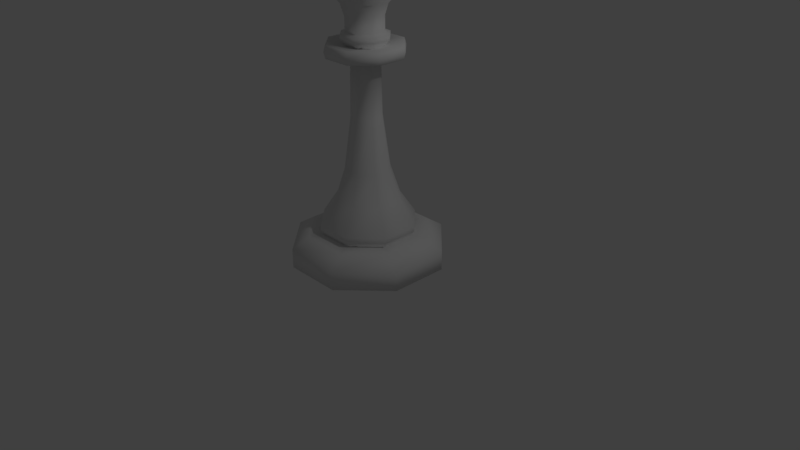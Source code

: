 # Source: basicwhitequeenmodel.blend  (saved by Blender 2.79.0; exported with 4.5.12 LTS)
import bpy
from mathutils import Matrix  # noqa: F401  (used for matrix-valued properties, if any)

bpy.ops.wm.read_factory_settings(use_empty=True)
scene = bpy.context.scene
scene.name = 'Scene'

# ---- collections
col_collection_1 = bpy.data.collections.new('Collection 1'); scene.collection.children.link(col_collection_1)

# ---- materials (node trees are filled in below, after node groups)
mat_mainmaterial = bpy.data.materials.new('MainMaterial')
mat_mainmaterial.alpha_threshold = 0.0
mat_mainmaterial.use_transparent_shadow = False
mat_mainmaterial.roughness = 0.5

# ---- material node trees

# ---- world
world_world = bpy.data.worlds.new('World'); scene.world = world_world
world_world.color = (0.05088, 0.05088, 0.05088)
world_world.use_sun_shadow = False
world_world.sun_shadow_jitter_overblur = 0.0
world_world.cycles.sampling_method = 'MANUAL'

# ---- cameras
cam_camera = bpy.data.cameras.new('Camera')
cam_camera.clip_end = 100.0
cam_camera.lens = 35.0
cam_camera.sensor_width = 32.0
cam_camera.sensor_height = 18.0
cam_camera.ortho_scale = 7.314
cam_camera.dof.focus_distance = 0.0
cam_camera.dof.aperture_fstop = 128.0

# ---- lights
light_lamp = bpy.data.lights.new('Lamp', 'POINT')
light_lamp.transmission_factor = 0.0
light_lamp.cutoff_distance = 30.0
light_lamp.energy = 100.0
light_lamp.shadow_buffer_clip_start = 1.001
light_lamp.shadow_soft_size = 0.1
light_lamp.shadow_maximum_resolution = 0.006
light_lamp.use_absolute_resolution = True

# ---- meshes
me_cylinder = bpy.data.meshes.new('Cylinder')
me_cylinder.from_pydata([(-0.3827, -4.038e-08, -0.9239), (-0.3827, 0.25, -0.9239), (0.3827, -4.038e-08, -0.9239), (0.3827, 0.25, -0.9239), (0.9239, -1.673e-08, -0.3827), (0.9239, 0.25, -0.3827), (0.9239, 1.673e-08, 0.3827), (0.9239, 0.25, 0.3827), (0.3827, 4.038e-08, 0.9239), (0.3827, 0.25, 0.9239), (-0.3827, 4.038e-08, 0.9239), (-0.3827, 0.25, 0.9239), (-0.9239, 1.673e-08, 0.3827), (-0.9239, 0.25, 0.3827), (-0.9239, -1.673e-08, -0.3827), (-0.9239, 0.25, -0.3827), (0.2978, 0.3843, -0.7189), (-0.2978, 0.3843, -0.7189), (0.7189, 0.3843, -0.2978), (0.7189, 0.3843, 0.2978), (0.2978, 0.3843, 0.7189), (-0.2978, 0.3843, 0.7189), (-0.7189, 0.3843, 0.2978), (-0.7189, 0.3843, -0.2978), (0.2227, 0.3843, -0.5376), (-0.2227, 0.3843, -0.5376), (0.5376, 0.3843, -0.2227), (0.5376, 0.3843, 0.2227), (0.2227, 0.3843, 0.5376), (-0.2227, 0.3843, 0.5376), (-0.5376, 0.3843, 0.2227), (-0.5376, 0.3843, -0.2227), (0.24, 0.5186, -0.5793), (-0.24, 0.5186, -0.5793), (0.5793, 0.5186, -0.24), (0.5793, 0.5186, 0.24), (0.24, 0.5186, 0.5793), (-0.24, 0.5186, 0.5793), (-0.5793, 0.5186, 0.24), (-0.5793, 0.5186, -0.24), (0.1137, 1.201, -0.2745), (-0.1137, 1.201, -0.2745), (0.2745, 1.201, -0.1137), (0.2745, 1.201, 0.1137), (0.1137, 1.201, 0.2745), (-0.1137, 1.201, 0.2745), (-0.2745, 1.201, 0.1137), (-0.2745, 1.201, -0.1137), (0.07267, 2.563, -0.1754), (-0.07267, 2.563, -0.1754), (0.1754, 2.563, -0.07267), (0.1754, 2.563, 0.07267), (0.07267, 2.563, 0.1754), (-0.07267, 2.563, 0.1754), (-0.1754, 2.563, 0.07267), (-0.1754, 2.563, -0.07267), (0.07733, 1.882, -0.1867), (0.1867, 1.882, -0.07733), (-0.1867, 1.882, 0.07733), (-0.1867, 1.882, -0.07733), (0.07733, 1.882, 0.1867), (-0.07733, 1.882, 0.1867), (0.1867, 1.882, 0.07733), (-0.07733, 1.882, -0.1867), (0.1845, 2.604, -0.4453), (-0.1845, 2.604, -0.4453), (0.4453, 2.604, -0.1845), (0.4453, 2.604, 0.1845), (0.1845, 2.604, 0.4453), (-0.1845, 2.604, 0.4453), (-0.4453, 2.604, 0.1845), (-0.4453, 2.604, -0.1845), (0.1845, 2.767, -0.4453), (-0.1845, 2.767, -0.4453), (0.4453, 2.767, -0.1845), (0.4453, 2.767, 0.1845), (0.1845, 2.767, 0.4453), (-0.1845, 2.767, 0.4453), (-0.4453, 2.767, 0.1845), (-0.4453, 2.767, -0.1845), (0.08597, 2.726, -0.2076), (-0.08597, 2.726, -0.2076), (0.2076, 2.726, -0.08597), (0.2076, 2.726, 0.08597), (0.08597, 2.726, 0.2076), (-0.08597, 2.726, 0.2076), (-0.2076, 2.726, 0.08597), (-0.2076, 2.726, -0.08597), (-0.466, 2.685, 0.193), (-0.466, 2.685, -0.193), (0.193, 2.685, 0.466), (-0.193, 2.685, 0.466), (0.466, 2.685, -0.193), (0.466, 2.685, 0.193), (-0.193, 2.685, -0.466), (0.193, 2.685, -0.466), (-0.2392, 0.4515, -0.5776), (0.2392, 0.4515, -0.5776), (-0.5776, 0.4515, -0.2392), (-0.2392, 0.4515, 0.5776), (-0.5776, 0.4515, 0.2392), (0.5776, 0.4515, 0.2392), (0.2392, 0.4515, 0.5776), (0.5776, 0.4515, -0.2392), (-0.3907, 0.8239, 0.1618), (-0.3907, 0.8239, -0.1618), (0.1618, 0.8239, 0.3907), (-0.1618, 0.8239, 0.3907), (0.3907, 0.8239, -0.1618), (0.3907, 0.8239, 0.1618), (-0.1618, 0.8239, -0.3907), (0.1618, 0.8239, -0.3907), (-0.285, 2.808, -0.1181), (-0.285, 2.808, 0.1181), (-0.1181, 2.808, 0.285), (0.1181, 2.808, 0.285), (0.285, 2.808, 0.1181), (0.285, 2.808, -0.1181), (-0.1181, 2.808, -0.285), (0.1181, 2.808, -0.285), (0.285, 2.862, 0.1181), (0.285, 2.862, -0.1181), (-0.1181, 2.862, -0.285), (-0.285, 2.862, -0.1181), (-0.285, 2.862, 0.1181), (-0.1181, 2.862, 0.285), (0.1181, 2.862, -0.285), (0.1181, 2.862, 0.285), (0.2252, 2.888, 0.09328), (0.2252, 2.888, -0.09328), (-0.09328, 2.888, -0.2252), (-0.2252, 2.888, -0.09328), (-0.2252, 2.888, 0.09328), (-0.09328, 2.888, 0.2252), (0.09328, 2.888, -0.2252), (0.09328, 2.888, 0.2252), (0.2252, 3.067, 0.09328), (0.2252, 3.067, -0.09328), (-0.09328, 3.067, -0.2252), (-0.2252, 3.067, -0.09328), (-0.2252, 3.067, 0.09328), (-0.09328, 3.067, 0.2252), (0.09328, 3.067, -0.2252), (0.09328, 3.067, 0.2252), (0.2733, 3.225, 0.1132), (0.2733, 3.225, -0.1132), (-0.1132, 3.225, -0.2733), (-0.2733, 3.225, -0.1132), (-0.2733, 3.225, 0.1132), (-0.1132, 3.225, 0.2733), (0.1132, 3.225, -0.2733), (0.1132, 3.225, 0.2733), (0.4065, 3.381, 0.1684), (0.4065, 3.381, -0.1684), (-0.1684, 3.381, -0.4065), (-0.4065, 3.381, -0.1684), (-0.4065, 3.381, 0.1684), (-0.1684, 3.381, 0.4065), (0.1684, 3.381, -0.4065), (0.1684, 3.381, 0.4065), (0.2743, 3.607, 0.1136), (0.2743, 3.607, -0.1136), (-0.1136, 3.607, -0.2743), (-0.2743, 3.607, -0.1136), (-0.2743, 3.607, 0.1136), (-0.1136, 3.607, 0.2743), (0.1136, 3.607, -0.2743), (0.1136, 3.607, 0.2743), (0.1422, 3.607, 0.05891), (0.1422, 3.607, -0.05891), (-0.05891, 3.607, -0.1422), (-0.1422, 3.607, -0.05891), (-0.1422, 3.607, 0.05891), (-0.05891, 3.607, 0.1422), (0.05891, 3.607, -0.1422), (0.05891, 3.607, 0.1422), (0.1422, 3.626, 0.05891), (0.1422, 3.626, -0.05891), (-0.05891, 3.626, -0.1422), (-0.1422, 3.626, -0.05891), (-0.1422, 3.626, 0.05891), (-0.05891, 3.626, 0.1422), (0.05891, 3.626, -0.1422), (0.05891, 3.626, 0.1422), (0.1721, 3.678, 0.07128), (0.1721, 3.678, -0.07128), (-0.07128, 3.678, -0.1721), (-0.1721, 3.678, -0.07128), (-0.1721, 3.678, 0.07128), (-0.07128, 3.678, 0.1721), (0.07128, 3.678, -0.1721), (0.07128, 3.678, 0.1721), (0.1899, 3.736, 0.07867), (0.1899, 3.736, -0.07867), (-0.07867, 3.736, -0.1899), (-0.1899, 3.736, -0.07867), (-0.1899, 3.736, 0.07867), (-0.07867, 3.736, 0.1899), (0.07867, 3.736, -0.1899), (0.07867, 3.736, 0.1899), (0.1978, 3.786, 0.08194), (0.1978, 3.786, -0.08194), (-0.08194, 3.786, -0.1978), (-0.1978, 3.786, -0.08194), (-0.1978, 3.786, 0.08194), (-0.08194, 3.786, 0.1978), (0.08194, 3.786, -0.1978), (0.08194, 3.786, 0.1978), (0.1899, 3.836, 0.07867), (0.1899, 3.836, -0.07867), (-0.07867, 3.836, -0.1899), (-0.1899, 3.836, -0.07867), (-0.1899, 3.836, 0.07867), (-0.07867, 3.836, 0.1899), (0.07867, 3.836, -0.1899), (0.07867, 3.836, 0.1899), (0.1704, 3.888, 0.07059), (0.1704, 3.888, -0.07059), (-0.07059, 3.888, -0.1704), (-0.1704, 3.888, -0.07059), (-0.1704, 3.888, 0.07059), (-0.07059, 3.888, 0.1704), (0.07059, 3.888, -0.1704), (0.07059, 3.888, 0.1704), (0.1351, 3.934, 0.05596), (0.1351, 3.934, -0.05596), (-0.05596, 3.934, -0.1351), (-0.1351, 3.934, -0.05596), (-0.1351, 3.934, 0.05596), (-0.05596, 3.934, 0.1351), (0.05596, 3.934, -0.1351), (0.05596, 3.934, 0.1351), (0.08742, 3.971, 0.03621), (0.08742, 3.971, -0.03621), (-0.03621, 3.971, -0.08742), (-0.08742, 3.971, -0.03621), (-0.08742, 3.971, 0.03621), (-0.03621, 3.971, 0.08742), (0.03621, 3.971, -0.08742), (0.03621, 3.971, 0.08742), (0.04959, 3.986, 0.02054), (0.04959, 3.986, -0.02054), (-0.02054, 3.986, -0.04959), (-0.04959, 3.986, -0.02054), (-0.04959, 3.986, 0.02054), (-0.02054, 3.986, 0.04959), (0.02054, 3.986, -0.04959), (0.02054, 3.986, 0.04959), (0.4917, 3.569, 0.09004), (0.4917, 3.569, -0.09004), (0.4211, 3.69, 0.06076), (0.4211, 3.69, -0.06076), (0.284, 3.569, 0.4114), (0.4114, 3.569, 0.284), (0.2548, 3.69, 0.3407), (0.3407, 3.69, 0.2548), (-0.09004, 3.569, 0.4917), (0.09004, 3.569, 0.4917), (-0.06076, 3.69, 0.4211), (0.06076, 3.69, 0.4211), (-0.4114, 3.569, 0.284), (-0.284, 3.569, 0.4114), (-0.3407, 3.69, 0.2548), (-0.2548, 3.69, 0.3407), (-0.4917, 3.569, -0.09004), (-0.4917, 3.569, 0.09004), (-0.4211, 3.69, -0.06076), (-0.4211, 3.69, 0.06076), (-0.284, 3.569, -0.4114), (-0.4114, 3.569, -0.284), (-0.2548, 3.69, -0.3407), (-0.3407, 3.69, -0.2548), (0.4114, 3.569, -0.284), (0.284, 3.569, -0.4114), (0.3407, 3.69, -0.2548), (0.2548, 3.69, -0.3407), (0.09004, 3.569, -0.4917), (-0.09004, 3.569, -0.4917), (0.06076, 3.69, -0.4211), (-0.06076, 3.69, -0.4211)], [], [(0, 1, 3, 2), (2, 3, 5, 4), (4, 5, 7, 6), (6, 7, 9, 8), (8, 9, 11, 10), (10, 11, 13, 12), (5, 3, 16, 18), (12, 13, 15, 14), (14, 15, 1, 0), (0, 2, 4, 6, 8, 10, 12, 14), (22, 21, 29, 30), (11, 9, 20, 21), (1, 15, 23, 17), (3, 1, 17, 16), (7, 5, 18, 19), (13, 11, 21, 22), (9, 7, 19, 20), (15, 13, 22, 23), (97, 96, 33, 32), (20, 19, 27, 28), (18, 16, 24, 26), (23, 22, 30, 31), (21, 20, 28, 29), (19, 18, 26, 27), (16, 17, 25, 24), (17, 23, 31, 25), (105, 104, 46, 47), (96, 98, 39, 33), (100, 99, 37, 38), (102, 101, 35, 36), (103, 97, 32, 34), (98, 100, 38, 39), (99, 102, 36, 37), (101, 103, 34, 35), (57, 56, 48, 50), (107, 106, 44, 45), (109, 108, 42, 43), (111, 110, 41, 40), (110, 105, 47, 41), (104, 107, 45, 46), (106, 109, 43, 44), (108, 111, 40, 42), (49, 55, 71, 65), (59, 58, 54, 55), (61, 60, 52, 53), (62, 57, 50, 51), (56, 63, 49, 48), (63, 59, 55, 49), (58, 61, 53, 54), (60, 62, 51, 52), (44, 43, 62, 60), (46, 45, 61, 58), (41, 47, 59, 63), (40, 41, 63, 56), (43, 42, 57, 62), (45, 44, 60, 61), (47, 46, 58, 59), (42, 40, 56, 57), (89, 88, 78, 79), (54, 53, 69, 70), (52, 51, 67, 68), (50, 48, 64, 66), (55, 54, 70, 71), (53, 52, 68, 69), (51, 50, 66, 67), (48, 49, 65, 64), (76, 75, 83, 84), (91, 90, 76, 77), (93, 92, 74, 75), (95, 94, 73, 72), (94, 89, 79, 73), (88, 91, 77, 78), (90, 93, 75, 76), (92, 95, 72, 74), (74, 72, 80, 82), (79, 78, 86, 87), (77, 76, 84, 85), (75, 74, 82, 83), (72, 73, 81, 80), (73, 79, 87, 81), (78, 77, 85, 86), (66, 64, 95, 92), (68, 67, 93, 90), (70, 69, 91, 88), (65, 71, 89, 94), (64, 65, 94, 95), (67, 66, 92, 93), (69, 68, 90, 91), (71, 70, 88, 89), (27, 26, 103, 101), (29, 28, 102, 99), (31, 30, 100, 98), (26, 24, 97, 103), (28, 27, 101, 102), (30, 29, 99, 100), (25, 31, 98, 96), (24, 25, 96, 97), (34, 32, 111, 108), (36, 35, 109, 106), (38, 37, 107, 104), (33, 39, 105, 110), (32, 33, 110, 111), (35, 34, 108, 109), (37, 36, 106, 107), (39, 38, 104, 105), (82, 80, 119, 117), (81, 87, 112, 118), (84, 83, 116, 115), (86, 85, 114, 113), (117, 119, 126, 121), (80, 81, 118, 119), (87, 86, 113, 112), (83, 82, 117, 116), (85, 84, 115, 114), (127, 120, 128, 135), (112, 113, 124, 123), (114, 115, 127, 125), (116, 117, 121, 120), (115, 116, 120, 127), (119, 118, 122, 126), (113, 114, 125, 124), (118, 112, 123, 122), (128, 129, 137, 136), (124, 125, 133, 132), (122, 123, 131, 130), (125, 127, 135, 133), (126, 122, 130, 134), (123, 124, 132, 131), (120, 121, 129, 128), (121, 126, 134, 129), (141, 143, 151, 149), (129, 134, 142, 137), (135, 128, 136, 143), (132, 133, 141, 140), (130, 131, 139, 138), (133, 135, 143, 141), (134, 130, 138, 142), (131, 132, 140, 139), (146, 147, 155, 154), (142, 138, 146, 150), (139, 140, 148, 147), (136, 137, 145, 144), (137, 142, 150, 145), (143, 136, 144, 151), (140, 141, 149, 148), (138, 139, 147, 146), (158, 166, 275, 273), (149, 151, 159, 157), (150, 146, 154, 158), (147, 148, 156, 155), (144, 145, 153, 152), (145, 150, 158, 153), (151, 144, 152, 159), (148, 149, 157, 156), (163, 164, 172, 171), (160, 167, 254, 255), (165, 164, 262, 263), (155, 163, 271, 269), (157, 159, 257, 256), (158, 154, 277, 276), (163, 155, 264, 266), (160, 152, 248, 250), (173, 175, 183, 181), (160, 161, 169, 168), (161, 166, 174, 169), (167, 160, 168, 175), (164, 165, 173, 172), (162, 163, 171, 170), (165, 167, 175, 173), (166, 162, 170, 174), (180, 181, 189, 188), (174, 170, 178, 182), (171, 172, 180, 179), (168, 169, 177, 176), (169, 174, 182, 177), (175, 168, 176, 183), (172, 173, 181, 180), (170, 171, 179, 178), (185, 190, 198, 193), (178, 179, 187, 186), (181, 183, 191, 189), (182, 178, 186, 190), (179, 180, 188, 187), (176, 177, 185, 184), (177, 182, 190, 185), (183, 176, 184, 191), (198, 194, 202, 206), (191, 184, 192, 199), (188, 189, 197, 196), (186, 187, 195, 194), (189, 191, 199, 197), (190, 186, 194, 198), (187, 188, 196, 195), (184, 185, 193, 192), (205, 207, 215, 213), (195, 196, 204, 203), (192, 193, 201, 200), (193, 198, 206, 201), (199, 192, 200, 207), (196, 197, 205, 204), (194, 195, 203, 202), (197, 199, 207, 205), (215, 208, 216, 223), (206, 202, 210, 214), (203, 204, 212, 211), (200, 201, 209, 208), (201, 206, 214, 209), (207, 200, 208, 215), (204, 205, 213, 212), (202, 203, 211, 210), (216, 217, 225, 224), (212, 213, 221, 220), (210, 211, 219, 218), (213, 215, 223, 221), (214, 210, 218, 222), (211, 212, 220, 219), (208, 209, 217, 216), (209, 214, 222, 217), (229, 231, 239, 237), (217, 222, 230, 225), (223, 216, 224, 231), (220, 221, 229, 228), (218, 219, 227, 226), (221, 223, 231, 229), (222, 218, 226, 230), (219, 220, 228, 227), (234, 235, 243, 242), (230, 226, 234, 238), (227, 228, 236, 235), (224, 225, 233, 232), (225, 230, 238, 233), (231, 224, 232, 239), (228, 229, 237, 236), (226, 227, 235, 234), (246, 242, 243, 244, 245, 247, 240, 241), (237, 239, 247, 245), (238, 234, 242, 246), (235, 236, 244, 243), (232, 233, 241, 240), (233, 238, 246, 241), (239, 232, 240, 247), (236, 237, 245, 244), (248, 249, 251, 250), (152, 153, 249, 248), (161, 160, 250, 251), (153, 161, 251, 249), (252, 253, 255, 254), (152, 160, 255, 253), (159, 152, 253, 252), (167, 159, 252, 254), (256, 257, 259, 258), (165, 157, 256, 258), (167, 165, 258, 259), (159, 167, 259, 257), (260, 261, 263, 262), (157, 165, 263, 261), (164, 156, 260, 262), (156, 157, 261, 260), (264, 265, 267, 266), (155, 156, 265, 264), (164, 163, 266, 267), (156, 164, 267, 265), (268, 269, 271, 270), (163, 162, 270, 271), (162, 154, 268, 270), (154, 155, 269, 268), (272, 273, 275, 274), (153, 158, 273, 272), (161, 153, 272, 274), (166, 161, 274, 275), (276, 277, 279, 278), (166, 158, 276, 278), (162, 166, 278, 279), (154, 162, 279, 277)])
me_cylinder.polygons.foreach_set('use_smooth', [True] * 274)
_uv = me_cylinder.uv_layers.new(name='UVMap')
_uv.uv.foreach_set('vector', [0.9041, 0.7924, 0.9262, 0.7924, 0.9272, 0.8401, 0.9051, 0.8401, 0.9277, 0.677, 0.9498, 0.6772, 0.9493, 0.7447, 0.9272, 0.7446, 0.9272, 0.7446, 0.9493, 0.7447, 0.9498, 0.7925, 0.9277, 0.7924, 0.8821, 0.677, 0.9041, 0.677, 0.9032, 0.7248, 0.8811, 0.7248, 0.8811, 0.7248, 0.9032, 0.7248, 0.9032, 0.7924, 0.8811, 0.7924, 0.8811, 0.7924, 0.9032, 0.7924, 0.9041, 0.8401, 0.8821, 0.8401, 0.7179, 0.7924, 0.7179, 0.7248, 0.736, 0.7323, 0.736, 0.7849, 0.9051, 0.677, 0.9272, 0.677, 0.9262, 0.7248, 0.9041, 0.7248, 0.9041, 0.7248, 0.9262, 0.7248, 0.9262, 0.7924, 0.9041, 0.7924, 0.7179, 0.7924, 0.67, 0.8401, 0.6024, 0.8401, 0.5546, 0.7924, 0.5546, 0.7248, 0.6024, 0.677, 0.67, 0.677, 0.7179, 0.7248, 0.863, 0.7323, 0.863, 0.7849, 0.847, 0.7782, 0.847, 0.7389, 0.8811, 0.7924, 0.8333, 0.8401, 0.8258, 0.822, 0.863, 0.7849, 0.7657, 0.677, 0.8333, 0.677, 0.8258, 0.6951, 0.7732, 0.6951, 0.7179, 0.7248, 0.7657, 0.677, 0.7732, 0.6951, 0.736, 0.7323, 0.7657, 0.8401, 0.7179, 0.7924, 0.736, 0.7849, 0.7732, 0.822, 0.8811, 0.7248, 0.8811, 0.7924, 0.863, 0.7849, 0.863, 0.7323, 0.8333, 0.8401, 0.7657, 0.8401, 0.7732, 0.822, 0.8258, 0.822, 0.8333, 0.677, 0.8811, 0.7248, 0.863, 0.7323, 0.8258, 0.6951, 0.2352, 0.8824, 0.2089, 0.883, 0.209, 0.8778, 0.2353, 0.8772, 0.8258, 0.822, 0.7732, 0.822, 0.7798, 0.806, 0.8192, 0.806, 0.736, 0.7849, 0.736, 0.7323, 0.752, 0.7389, 0.752, 0.7782, 0.8258, 0.6951, 0.863, 0.7323, 0.847, 0.7389, 0.8192, 0.7111, 0.863, 0.7849, 0.8258, 0.822, 0.8192, 0.806, 0.847, 0.7782, 0.7732, 0.822, 0.736, 0.7849, 0.752, 0.7782, 0.7798, 0.806, 0.736, 0.7323, 0.7732, 0.6951, 0.7798, 0.7111, 0.752, 0.7389, 0.7732, 0.6951, 0.8258, 0.6951, 0.8192, 0.7111, 0.7798, 0.7111, 0.1778, 0.8538, 0.16, 0.8534, 0.1691, 0.8241, 0.1815, 0.8243, 0.2089, 0.883, 0.1718, 0.883, 0.1717, 0.8778, 0.209, 0.8778, 0.05558, 0.724, 0.08185, 0.7235, 0.08179, 0.7287, 0.05545, 0.7292, 0.119, 0.7235, 0.1453, 0.724, 0.1454, 0.7292, 0.1191, 0.7287, 0.2725, 0.883, 0.2354, 0.883, 0.2353, 0.8778, 0.2726, 0.8778, 0.1718, 0.883, 0.1455, 0.8824, 0.1454, 0.8772, 0.1717, 0.8778, 0.08185, 0.7235, 0.119, 0.7235, 0.1191, 0.7287, 0.08179, 0.7287, 0.2988, 0.8824, 0.2725, 0.883, 0.2726, 0.8778, 0.2989, 0.8772, 0.26, 0.7713, 0.248, 0.7713, 0.2483, 0.7185, 0.2596, 0.7185, 0.08786, 0.7527, 0.113, 0.7527, 0.1093, 0.7821, 0.09159, 0.7821, 0.2843, 0.8534, 0.2665, 0.8538, 0.2628, 0.8243, 0.2753, 0.8241, 0.2207, 0.8534, 0.2029, 0.8538, 0.1992, 0.8243, 0.2117, 0.8241, 0.2029, 0.8538, 0.1778, 0.8538, 0.1815, 0.8243, 0.1992, 0.8243, 0.07009, 0.7531, 0.08786, 0.7527, 0.09159, 0.7821, 0.07911, 0.7824, 0.113, 0.7527, 0.1308, 0.7531, 0.1217, 0.7824, 0.1093, 0.7821, 0.2665, 0.8538, 0.2414, 0.8538, 0.2451, 0.8243, 0.2628, 0.8243, 0.3392, 0.7665, 0.3471, 0.7586, 0.3681, 0.7672, 0.3478, 0.7875, 0.1844, 0.7713, 0.1759, 0.7712, 0.1767, 0.7184, 0.1847, 0.7185, 0.09442, 0.8351, 0.1064, 0.8351, 0.1061, 0.8879, 0.09478, 0.8879, 0.2685, 0.7712, 0.26, 0.7713, 0.2596, 0.7185, 0.2676, 0.7184, 0.2049, 0.7712, 0.1964, 0.7713, 0.196, 0.7185, 0.204, 0.7184, 0.1964, 0.7713, 0.1844, 0.7713, 0.1847, 0.7185, 0.196, 0.7185, 0.08593, 0.8353, 0.09442, 0.8351, 0.09478, 0.8879, 0.0868, 0.8881, 0.1064, 0.8351, 0.1149, 0.8353, 0.114, 0.8881, 0.1061, 0.8879, 0.1093, 0.7821, 0.1217, 0.7824, 0.1149, 0.8353, 0.1064, 0.8351, 0.07911, 0.7824, 0.09159, 0.7821, 0.09442, 0.8351, 0.08593, 0.8353, 0.1992, 0.8243, 0.1815, 0.8243, 0.1844, 0.7713, 0.1964, 0.7713, 0.2117, 0.8241, 0.1992, 0.8243, 0.1964, 0.7713, 0.2049, 0.7712, 0.2753, 0.8241, 0.2628, 0.8243, 0.26, 0.7713, 0.2685, 0.7712, 0.09159, 0.7821, 0.1093, 0.7821, 0.1064, 0.8351, 0.09442, 0.8351, 0.1815, 0.8243, 0.1691, 0.8241, 0.1759, 0.7712, 0.1844, 0.7713, 0.2628, 0.8243, 0.2451, 0.8243, 0.248, 0.7713, 0.26, 0.7713, 0.4091, 0.5962, 0.4095, 0.575, 0.4158, 0.5766, 0.4154, 0.5968, 0.3471, 0.7473, 0.3392, 0.7393, 0.3478, 0.7184, 0.3681, 0.7386, 0.3279, 0.7393, 0.3199, 0.7473, 0.2989, 0.7386, 0.3192, 0.7184, 0.3199, 0.7586, 0.3279, 0.7665, 0.3192, 0.7875, 0.2989, 0.7672, 0.3471, 0.7586, 0.3471, 0.7473, 0.3681, 0.7386, 0.3681, 0.7672, 0.3392, 0.7393, 0.3279, 0.7393, 0.3192, 0.7184, 0.3478, 0.7184, 0.3199, 0.7473, 0.3199, 0.7586, 0.2989, 0.7672, 0.2989, 0.7386, 0.3279, 0.7665, 0.3392, 0.7665, 0.3478, 0.7875, 0.3192, 0.7875, 0.3192, 0.8566, 0.2989, 0.8364, 0.3174, 0.8287, 0.3268, 0.8381, 0.4065, 0.8314, 0.4065, 0.8014, 0.4129, 0.8021, 0.4129, 0.8307, 0.4093, 0.6984, 0.409, 0.6772, 0.4154, 0.6766, 0.4157, 0.6969, 0.4095, 0.6473, 0.4091, 0.6261, 0.4154, 0.6255, 0.4158, 0.6457, 0.4091, 0.6261, 0.4091, 0.5962, 0.4154, 0.5968, 0.4154, 0.6255, 0.407, 0.8525, 0.4065, 0.8314, 0.4129, 0.8307, 0.4133, 0.8509, 0.4065, 0.8014, 0.407, 0.7802, 0.4133, 0.7818, 0.4129, 0.8021, 0.409, 0.6772, 0.4093, 0.6473, 0.4157, 0.648, 0.4154, 0.6766, 0.2989, 0.8077, 0.3192, 0.7875, 0.3268, 0.8059, 0.3174, 0.8154, 0.3681, 0.8077, 0.3681, 0.8364, 0.3496, 0.8287, 0.3496, 0.8154, 0.3478, 0.8566, 0.3192, 0.8566, 0.3268, 0.8381, 0.3402, 0.8381, 0.2989, 0.8364, 0.2989, 0.8077, 0.3174, 0.8154, 0.3174, 0.8287, 0.3192, 0.7875, 0.3478, 0.7875, 0.3402, 0.8059, 0.3268, 0.8059, 0.3478, 0.7875, 0.3681, 0.8077, 0.3496, 0.8154, 0.3402, 0.8059, 0.3681, 0.8364, 0.3478, 0.8566, 0.3402, 0.8381, 0.3496, 0.8287, 0.4027, 0.6765, 0.403, 0.6479, 0.4093, 0.6473, 0.409, 0.6772, 0.4002, 0.8021, 0.4006, 0.7818, 0.407, 0.7802, 0.4065, 0.8014, 0.4006, 0.8509, 0.4002, 0.8307, 0.4065, 0.8314, 0.407, 0.8525, 0.4027, 0.6255, 0.4027, 0.5968, 0.4091, 0.5962, 0.4091, 0.6261, 0.4032, 0.6457, 0.4027, 0.6255, 0.4091, 0.6261, 0.4095, 0.6473, 0.403, 0.6968, 0.4027, 0.6765, 0.409, 0.6772, 0.4093, 0.6984, 0.4002, 0.8307, 0.4002, 0.8021, 0.4065, 0.8014, 0.4065, 0.8314, 0.4027, 0.5968, 0.4032, 0.5766, 0.4095, 0.575, 0.4091, 0.5962, 0.2957, 0.8876, 0.2713, 0.8881, 0.2725, 0.883, 0.2988, 0.8824, 0.08313, 0.7184, 0.1177, 0.7184, 0.119, 0.7235, 0.08185, 0.7235, 0.1731, 0.8881, 0.1486, 0.8876, 0.1455, 0.8824, 0.1718, 0.883, 0.2713, 0.8881, 0.2367, 0.8881, 0.2354, 0.883, 0.2725, 0.883, 0.1177, 0.7184, 0.1422, 0.7189, 0.1453, 0.724, 0.119, 0.7235, 0.05869, 0.7189, 0.08313, 0.7184, 0.08185, 0.7235, 0.05558, 0.724, 0.2077, 0.8881, 0.1731, 0.8881, 0.1718, 0.883, 0.2089, 0.883, 0.2321, 0.8876, 0.2077, 0.8881, 0.2089, 0.883, 0.2352, 0.8824, 0.2726, 0.8778, 0.2353, 0.8778, 0.2414, 0.8538, 0.2665, 0.8538, 0.1191, 0.7287, 0.1454, 0.7292, 0.1308, 0.7531, 0.113, 0.7527, 0.05545, 0.7292, 0.08179, 0.7287, 0.08786, 0.7527, 0.07009, 0.7531, 0.209, 0.8778, 0.1717, 0.8778, 0.1778, 0.8538, 0.2029, 0.8538, 0.2353, 0.8772, 0.209, 0.8778, 0.2029, 0.8538, 0.2207, 0.8534, 0.2989, 0.8772, 0.2726, 0.8778, 0.2665, 0.8538, 0.2843, 0.8534, 0.08179, 0.7287, 0.1191, 0.7287, 0.113, 0.7527, 0.08786, 0.7527, 0.1717, 0.8778, 0.1454, 0.8772, 0.16, 0.8534, 0.1778, 0.8538, 0.4054, 0.8854, 0.4054, 0.872, 0.4116, 0.8695, 0.4116, 0.8879, 0.4106, 0.7472, 0.4105, 0.7339, 0.4168, 0.7314, 0.4169, 0.7497, 0.3945, 0.6811, 0.3894, 0.6935, 0.3828, 0.6935, 0.3899, 0.6765, 0.4119, 0.9178, 0.417, 0.9301, 0.4124, 0.9347, 0.4054, 0.9178, 0.4116, 0.8879, 0.4116, 0.8695, 0.4158, 0.8695, 0.4158, 0.8879, 0.2823, 0.9039, 0.2823, 0.8906, 0.2883, 0.8881, 0.2883, 0.9064, 0.417, 0.9054, 0.4119, 0.9178, 0.4054, 0.9178, 0.4124, 0.9008, 0.3894, 0.6935, 0.3945, 0.7058, 0.3899, 0.7104, 0.3828, 0.6935, 0.2883, 0.9169, 0.2883, 0.9036, 0.2945, 0.9011, 0.2945, 0.9194, 0.05545, 0.9011, 0.06841, 0.8881, 0.07033, 0.8927, 0.06009, 0.903, 0.4168, 0.7314, 0.4169, 0.7184, 0.4211, 0.7184, 0.4209, 0.7313, 0.2945, 0.9194, 0.2945, 0.9011, 0.2987, 0.9011, 0.2987, 0.9194, 0.4119, 0.9008, 0.4116, 0.8879, 0.4158, 0.8879, 0.4161, 0.9008, 0.2945, 0.9011, 0.2948, 0.8881, 0.2989, 0.8881, 0.2987, 0.9011, 0.4116, 0.8695, 0.4119, 0.8566, 0.4161, 0.8566, 0.4158, 0.8695, 0.2948, 0.9323, 0.2945, 0.9194, 0.2987, 0.9194, 0.2989, 0.9323, 0.4169, 0.7497, 0.4168, 0.7314, 0.4209, 0.7313, 0.4211, 0.7496, 0.3757, 0.7802, 0.3859, 0.7816, 0.3838, 0.7952, 0.3736, 0.7939, 0.06841, 0.9323, 0.05545, 0.9194, 0.06009, 0.9175, 0.07033, 0.9277, 0.0997, 0.9194, 0.08674, 0.9323, 0.08482, 0.9277, 0.09506, 0.9175, 0.05545, 0.9194, 0.05545, 0.9011, 0.06009, 0.903, 0.06009, 0.9175, 0.0997, 0.9011, 0.0997, 0.9194, 0.09506, 0.9175, 0.09506, 0.903, 0.08674, 0.9323, 0.06841, 0.9323, 0.07033, 0.9277, 0.08482, 0.9277, 0.06841, 0.8881, 0.08674, 0.8881, 0.08482, 0.8927, 0.07033, 0.8927, 0.08674, 0.8881, 0.0997, 0.9011, 0.09506, 0.903, 0.08482, 0.8927, 0.3914, 0.9046, 0.3769, 0.9046, 0.3754, 0.8924, 0.393, 0.8924, 0.3859, 0.7816, 0.4002, 0.7838, 0.3981, 0.7974, 0.3838, 0.7952, 0.3769, 0.9185, 0.3667, 0.9182, 0.3667, 0.9044, 0.3769, 0.9046, 0.4017, 0.9182, 0.3914, 0.9185, 0.3914, 0.9046, 0.4017, 0.9044, 0.3966, 0.7802, 0.3821, 0.7802, 0.3821, 0.7664, 0.3966, 0.7664, 0.3914, 0.9185, 0.3769, 0.9185, 0.3769, 0.9046, 0.3914, 0.9046, 0.4068, 0.78, 0.3966, 0.7802, 0.3966, 0.7664, 0.4068, 0.7662, 0.3821, 0.7802, 0.3718, 0.78, 0.3718, 0.7662, 0.3821, 0.7664, 0.3981, 0.7542, 0.3805, 0.7542, 0.3762, 0.7423, 0.4024, 0.7423, 0.4068, 0.7662, 0.3966, 0.7664, 0.3981, 0.7542, 0.4105, 0.7539, 0.3821, 0.7664, 0.3718, 0.7662, 0.3681, 0.7539, 0.3805, 0.7542, 0.3736, 0.7939, 0.3838, 0.7952, 0.3804, 0.8071, 0.3681, 0.8054, 0.3838, 0.7952, 0.3981, 0.7974, 0.3978, 0.8097, 0.3804, 0.8071, 0.3769, 0.9046, 0.3667, 0.9044, 0.363, 0.8922, 0.3754, 0.8924, 0.4017, 0.9044, 0.3914, 0.9046, 0.393, 0.8924, 0.4054, 0.8922, 0.3966, 0.7664, 0.3821, 0.7664, 0.3805, 0.7542, 0.3981, 0.7542, 0.3892, 0.9185, 0.3892, 0.9388, 0.3761, 0.9387, 0.3761, 0.9278, 0.393, 0.8924, 0.3754, 0.8924, 0.3711, 0.8805, 0.3972, 0.8805, 0.4105, 0.7715, 0.4105, 0.754, 0.4209, 0.7497, 0.4209, 0.7758, 0.1355, 0.896, 0.1288, 0.9123, 0.1176, 0.9123, 0.1276, 0.8881, 0.1109, 0.9123, 0.1176, 0.9285, 0.1097, 0.9364, 0.0997, 0.9123, 0.3804, 0.8071, 0.3978, 0.8097, 0.4002, 0.8221, 0.3744, 0.8182, 0.1176, 0.896, 0.1109, 0.9123, 0.0997, 0.9123, 0.1097, 0.8881, 0.1288, 0.9123, 0.1355, 0.9285, 0.1276, 0.9364, 0.1176, 0.9123, 0.3146, 0.9049, 0.3079, 0.8886, 0.319, 0.8886, 0.3225, 0.897, 0.3473, 0.8723, 0.3309, 0.8655, 0.3391, 0.8566, 0.3478, 0.8602, 0.3146, 0.8723, 0.3079, 0.8886, 0.2989, 0.8804, 0.3026, 0.8717, 0.4133, 0.8036, 0.4133, 0.7833, 0.4211, 0.7802, 0.4211, 0.791, 0.3972, 0.8805, 0.3711, 0.8805, 0.3772, 0.8661, 0.3912, 0.8661, 0.2578, 0.912, 0.2393, 0.912, 0.2486, 0.8976, 0.2585, 0.8976, 0.2816, 0.9181, 0.2777, 0.9359, 0.2684, 0.9216, 0.2705, 0.912, 0.363, 0.9388, 0.363, 0.9185, 0.3761, 0.9278, 0.3761, 0.9387, 0.1864, 0.8989, 0.1864, 0.908, 0.1849, 0.908, 0.1849, 0.8989, 0.3473, 0.8723, 0.354, 0.8886, 0.3429, 0.8886, 0.3394, 0.8801, 0.354, 0.8886, 0.3473, 0.9049, 0.3394, 0.897, 0.3429, 0.8886, 0.3309, 0.8655, 0.3473, 0.8723, 0.3394, 0.8801, 0.3309, 0.8766, 0.3079, 0.8886, 0.3146, 0.8723, 0.3225, 0.8801, 0.319, 0.8886, 0.3309, 0.9116, 0.3146, 0.9049, 0.3225, 0.897, 0.3309, 0.9005, 0.3146, 0.8723, 0.3309, 0.8655, 0.3309, 0.8766, 0.3225, 0.8801, 0.3473, 0.9049, 0.3309, 0.9116, 0.3309, 0.9005, 0.3394, 0.897, 0.1848, 0.8924, 0.1849, 0.8989, 0.181, 0.8979, 0.1808, 0.8901, 0.2288, 0.8897, 0.2351, 0.8881, 0.2355, 0.8895, 0.2292, 0.8911, 0.1355, 0.8989, 0.1357, 0.8924, 0.1372, 0.8924, 0.137, 0.8989, 0.2138, 0.894, 0.22, 0.8921, 0.2204, 0.8936, 0.2142, 0.8954, 0.22, 0.8921, 0.2288, 0.8897, 0.2292, 0.8911, 0.2204, 0.8936, 0.1864, 0.908, 0.1863, 0.9145, 0.1848, 0.9145, 0.1849, 0.908, 0.1863, 0.8924, 0.1864, 0.8989, 0.1849, 0.8989, 0.1848, 0.8924, 0.1355, 0.908, 0.1355, 0.8989, 0.137, 0.8989, 0.137, 0.908, 0.2205, 0.8976, 0.2312, 0.8947, 0.2329, 0.8989, 0.2211, 0.9021, 0.137, 0.908, 0.137, 0.8989, 0.141, 0.8979, 0.141, 0.909, 0.1849, 0.8989, 0.1849, 0.908, 0.181, 0.909, 0.181, 0.8979, 0.1372, 0.9145, 0.137, 0.908, 0.141, 0.909, 0.1411, 0.9168, 0.137, 0.8989, 0.1372, 0.8924, 0.1411, 0.8901, 0.141, 0.8979, 0.2142, 0.8954, 0.2204, 0.8936, 0.2205, 0.8976, 0.213, 0.8999, 0.2204, 0.8936, 0.2292, 0.8911, 0.2312, 0.8947, 0.2205, 0.8976, 0.1849, 0.908, 0.1848, 0.9145, 0.1808, 0.9168, 0.181, 0.909, 0.1456, 0.9182, 0.1455, 0.9096, 0.1493, 0.9098, 0.1495, 0.9188, 0.181, 0.909, 0.1808, 0.9168, 0.1763, 0.9182, 0.1765, 0.9096, 0.1808, 0.8901, 0.181, 0.8979, 0.1765, 0.8974, 0.1763, 0.8887, 0.141, 0.909, 0.141, 0.8979, 0.1455, 0.8974, 0.1455, 0.9096, 0.181, 0.8979, 0.181, 0.909, 0.1765, 0.9096, 0.1765, 0.8974, 0.1411, 0.9168, 0.141, 0.909, 0.1455, 0.9096, 0.1456, 0.9182, 0.141, 0.8979, 0.1411, 0.8901, 0.1456, 0.8887, 0.1455, 0.8974, 0.213, 0.8999, 0.2205, 0.8976, 0.2211, 0.9021, 0.2129, 0.9046, 0.1726, 0.8971, 0.1726, 0.9098, 0.1687, 0.9096, 0.1687, 0.8974, 0.1455, 0.8974, 0.1456, 0.8887, 0.1495, 0.8881, 0.1493, 0.8971, 0.2129, 0.9046, 0.2211, 0.9021, 0.2219, 0.9059, 0.2133, 0.9085, 0.2211, 0.9021, 0.2329, 0.8989, 0.2342, 0.9025, 0.2219, 0.9059, 0.1765, 0.9096, 0.1763, 0.9182, 0.1724, 0.9188, 0.1726, 0.9098, 0.1763, 0.8887, 0.1765, 0.8974, 0.1726, 0.8971, 0.1724, 0.8881, 0.1455, 0.9096, 0.1455, 0.8974, 0.1493, 0.8971, 0.1493, 0.9098, 0.1765, 0.8974, 0.1765, 0.9096, 0.1726, 0.9098, 0.1726, 0.8971, 0.1687, 0.9096, 0.1685, 0.9182, 0.1645, 0.9167, 0.1646, 0.9089, 0.1495, 0.9188, 0.1493, 0.9098, 0.1532, 0.9096, 0.1534, 0.9182, 0.1493, 0.8971, 0.1495, 0.8881, 0.1534, 0.8887, 0.1532, 0.8974, 0.2133, 0.9085, 0.2219, 0.9059, 0.2232, 0.9096, 0.2149, 0.9121, 0.2219, 0.9059, 0.2342, 0.9025, 0.235, 0.9063, 0.2232, 0.9096, 0.1726, 0.9098, 0.1724, 0.9188, 0.1685, 0.9182, 0.1687, 0.9096, 0.1724, 0.8881, 0.1726, 0.8971, 0.1687, 0.8974, 0.1685, 0.8887, 0.1493, 0.9098, 0.1493, 0.8971, 0.1532, 0.8974, 0.1532, 0.9096, 0.2129, 0.8959, 0.2129, 0.9068, 0.2101, 0.9057, 0.2101, 0.897, 0.1685, 0.8887, 0.1687, 0.8974, 0.1646, 0.898, 0.1645, 0.8902, 0.1532, 0.9096, 0.1532, 0.8974, 0.1573, 0.898, 0.1573, 0.9089, 0.1687, 0.8974, 0.1687, 0.9096, 0.1646, 0.9089, 0.1646, 0.898, 0.1534, 0.9182, 0.1532, 0.9096, 0.1573, 0.9089, 0.1575, 0.9167, 0.1532, 0.8974, 0.1534, 0.8887, 0.1575, 0.8902, 0.1573, 0.898, 0.2149, 0.9121, 0.2232, 0.9096, 0.2249, 0.9134, 0.2175, 0.9156, 0.2232, 0.9096, 0.235, 0.9063, 0.2355, 0.9104, 0.2249, 0.9134, 0.1953, 0.8908, 0.204, 0.8908, 0.2024, 0.8945, 0.1968, 0.8945, 0.2249, 0.9134, 0.2355, 0.9104, 0.2353, 0.9143, 0.227, 0.9166, 0.2051, 0.8881, 0.2129, 0.8959, 0.2101, 0.897, 0.204, 0.8908, 0.1864, 0.8959, 0.1941, 0.8881, 0.1953, 0.8908, 0.1891, 0.897, 0.1573, 0.9089, 0.1573, 0.898, 0.161, 0.8991, 0.161, 0.9078, 0.1646, 0.898, 0.1646, 0.9089, 0.161, 0.9078, 0.161, 0.8991, 0.2051, 0.9146, 0.1941, 0.9146, 0.1953, 0.9118, 0.204, 0.9118, 0.1864, 0.9068, 0.1864, 0.8959, 0.1891, 0.897, 0.1891, 0.9057, 0.1968, 0.9081, 0.1928, 0.9041, 0.1958, 0.9029, 0.198, 0.9052, 0.204, 0.9118, 0.1953, 0.9118, 0.1968, 0.9081, 0.2024, 0.9081, 0.1891, 0.9057, 0.1891, 0.897, 0.1928, 0.8985, 0.1928, 0.9041, 0.2101, 0.897, 0.2101, 0.9057, 0.2064, 0.9041, 0.2064, 0.8985, 0.2101, 0.9057, 0.204, 0.9118, 0.2024, 0.9081, 0.2064, 0.9041, 0.204, 0.8908, 0.2101, 0.897, 0.2064, 0.8985, 0.2024, 0.8945, 0.1891, 0.897, 0.1953, 0.8908, 0.1968, 0.8945, 0.1928, 0.8985, 0.1953, 0.9118, 0.1891, 0.9057, 0.1928, 0.9041, 0.1968, 0.9081, 0.2012, 0.9052, 0.198, 0.9052, 0.1958, 0.9029, 0.1958, 0.8997, 0.198, 0.8975, 0.2012, 0.8975, 0.2035, 0.8997, 0.2035, 0.9029, 0.1968, 0.8945, 0.2024, 0.8945, 0.2012, 0.8975, 0.198, 0.8975, 0.2024, 0.9081, 0.1968, 0.9081, 0.198, 0.9052, 0.2012, 0.9052, 0.1928, 0.9041, 0.1928, 0.8985, 0.1958, 0.8997, 0.1958, 0.9029, 0.2064, 0.8985, 0.2064, 0.9041, 0.2035, 0.9029, 0.2035, 0.8997, 0.2064, 0.9041, 0.2024, 0.9081, 0.2012, 0.9052, 0.2035, 0.9029, 0.2024, 0.8945, 0.2064, 0.8985, 0.2035, 0.8997, 0.2012, 0.8975, 0.1928, 0.8985, 0.1968, 0.8945, 0.198, 0.8975, 0.1958, 0.8997, 0.2094, 0.9241, 0.1996, 0.9241, 0.1975, 0.9146, 0.2041, 0.9146, 0.2088, 0.9385, 0.1903, 0.9385, 0.1996, 0.9241, 0.2094, 0.9241, 0.354, 0.8886, 0.3473, 0.8723, 0.3593, 0.8717, 0.363, 0.8804, 0.1903, 0.9385, 0.1864, 0.9206, 0.1975, 0.9146, 0.1996, 0.9241, 0.2717, 0.9025, 0.2816, 0.9025, 0.2763, 0.912, 0.2696, 0.912, 0.1618, 0.9188, 0.1618, 0.9392, 0.1487, 0.9391, 0.1487, 0.9282, 0.2624, 0.8881, 0.2809, 0.8881, 0.2816, 0.9025, 0.2717, 0.9025, 0.2585, 0.9059, 0.2624, 0.8881, 0.2717, 0.9025, 0.2696, 0.912, 0.3912, 0.8661, 0.3772, 0.8661, 0.3795, 0.8566, 0.3889, 0.8566, 0.4211, 0.8067, 0.4211, 0.8269, 0.4133, 0.8144, 0.4133, 0.8036, 0.3309, 0.8655, 0.3146, 0.8723, 0.3141, 0.8602, 0.3228, 0.8566, 0.2338, 0.9166, 0.2338, 0.9368, 0.226, 0.9399, 0.226, 0.9291, 0.2585, 0.9216, 0.2486, 0.9216, 0.2465, 0.912, 0.2532, 0.912, 0.2393, 0.9359, 0.2355, 0.9181, 0.2465, 0.912, 0.2486, 0.9216, 0.1487, 0.9188, 0.1487, 0.9392, 0.1355, 0.9298, 0.1355, 0.9189, 0.2578, 0.9359, 0.2393, 0.9359, 0.2486, 0.9216, 0.2585, 0.9216, 0.2684, 0.9216, 0.2585, 0.9216, 0.2638, 0.912, 0.2705, 0.912, 0.2777, 0.9359, 0.2592, 0.9359, 0.2585, 0.9216, 0.2684, 0.9216, 0.3079, 0.8886, 0.3146, 0.9049, 0.3026, 0.9054, 0.2989, 0.8967, 0.226, 0.9166, 0.226, 0.937, 0.2129, 0.9369, 0.2129, 0.9259, 0.3963, 0.7279, 0.3823, 0.7279, 0.3846, 0.7184, 0.394, 0.7184, 0.3146, 0.9049, 0.3309, 0.9116, 0.3228, 0.9206, 0.3141, 0.917, 0.3892, 0.9388, 0.3892, 0.9185, 0.4023, 0.9278, 0.4023, 0.9387, 0.4024, 0.7423, 0.3762, 0.7423, 0.3823, 0.7279, 0.3963, 0.7279, 0.3782, 0.8334, 0.392, 0.8355, 0.3883, 0.8445, 0.379, 0.8431, 0.3744, 0.8182, 0.4002, 0.8221, 0.392, 0.8355, 0.3782, 0.8334, 0.4023, 0.6796, 0.4023, 0.6999, 0.3945, 0.6874, 0.3945, 0.6765, 0.3473, 0.9049, 0.354, 0.8886, 0.363, 0.8967, 0.3593, 0.9054, 0.2585, 0.8976, 0.2486, 0.8976, 0.2465, 0.8881, 0.2532, 0.8881, 0.1618, 0.9371, 0.1618, 0.9188, 0.1739, 0.9309, 0.1739, 0.9406, 0.3309, 0.9116, 0.3473, 0.9049, 0.3478, 0.917, 0.3391, 0.9206, 0.2393, 0.912, 0.2355, 0.8942, 0.2465, 0.8881, 0.2486, 0.8976])
me_cylinder.materials.append(mat_mainmaterial)
me_cylinder.use_remesh_preserve_volume = False
me_cylinder.use_remesh_preserve_attributes = False
me_cylinder.use_mirror_vertex_groups = False
me_cylinder.update()

# ---- objects
ob_cylinder = bpy.data.objects.new('Cylinder', me_cylinder)
ob_lamp = bpy.data.objects.new('Lamp', light_lamp)
ob_camera = bpy.data.objects.new('Camera', cam_camera)

# ---- transforms, parenting, visibility, modifiers, constraints
ob_cylinder.location = (0.0, 0.0, 0.0)
ob_cylinder.rotation_euler = (1.571, 0.0, 0.0)
ob_cylinder.lineart.crease_threshold = 0.0
ob_lamp.location = (4.076, 1.005, 5.904)
ob_lamp.rotation_euler = (0.6503, 0.05522, 1.866)
ob_lamp.lock_rotations_4d = False
ob_lamp.empty_display_type = 'ARROWS'
ob_lamp.color = (0.0, 0.0, 0.0, 0.0)
ob_lamp.hide_viewport = True
ob_lamp.lineart.crease_threshold = 0.0
ob_camera.location = (7.481, -6.508, 5.344)
ob_camera.rotation_euler = (1.109, 0.0, 0.8149)
ob_camera.lock_rotations_4d = False
ob_camera.empty_display_type = 'ARROWS'
ob_camera.color = (0.0, 0.0, 0.0, 0.0)
ob_camera.hide_viewport = True
ob_camera.display_type = 'WIRE'
ob_camera.lineart.crease_threshold = 0.0

# ---- collection membership
col_collection_1.objects.link(ob_cylinder)
col_collection_1.objects.link(ob_lamp)
col_collection_1.objects.link(ob_camera)

# ---- scene / render settings (as saved in the file)
scene.camera = ob_camera
scene.frame_start = 1; scene.frame_end = 250; scene.frame_set(1)
scene.render.engine = 'BLENDER_EEVEE_NEXT'
scene.render.resolution_percentage = 50
scene.render.dither_intensity = 0.0
scene.cycles.use_denoising = False
scene.cycles.samples = 128
scene.cycles.sampling_pattern = 'TABULATED_SOBOL'
scene.cycles.use_adaptive_sampling = False
scene.cycles.use_light_tree = False
scene.cycles.blur_glossy = 0.0
scene.cycles.sample_clamp_indirect = 0.0
scene.view_settings.view_transform = 'Standard'
bpy.context.view_layer.update()
